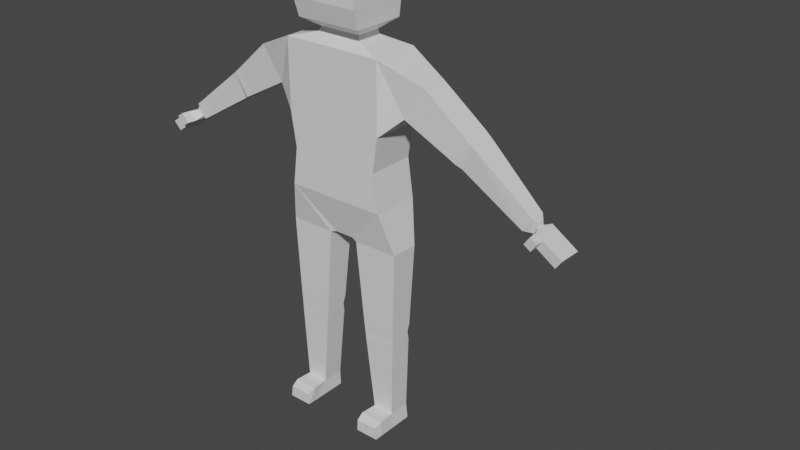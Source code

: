 # Source: human.blend  (saved by Blender 3.6.11; exported with 4.5.12 LTS)
import bpy
from mathutils import Matrix  # noqa: F401  (used for matrix-valued properties, if any)

bpy.ops.wm.read_factory_settings(use_empty=True)
scene = bpy.context.scene
scene.name = 'Scene'

# ---- collections
col_collection = bpy.data.collections.new('Collection'); scene.collection.children.link(col_collection)

# ---- materials (node trees are filled in below, after node groups)
mat_material = bpy.data.materials.new('Material')
mat_material.alpha_threshold = 0.0
mat_material.use_transparent_shadow = False
mat_material.roughness = 0.5
mat_material.line_color = (0.0, 0.0, 0.0, 1.0)

# ---- material node trees
mat_material.use_nodes = True; mat_material.node_tree.nodes.clear()
_N = mat_material.node_tree.nodes; _L = mat_material.node_tree.links
n0 = _N.new('ShaderNodeOutputMaterial'); n0.name = 'Material Output'; n0.location = (300, 300)
n1 = _N.new('ShaderNodeBsdfPrincipled'); n1.name = 'Principled BSDF'; n1.location = (10, 300)
n1.distribution = 'GGX'
n1.subsurface_method = 'RANDOM_WALK_SKIN'
n1.inputs[3].default_value = 1.45
n1.inputs[27].default_value = (0.0, 0.0, 0.0, 1.0)
n1.inputs[28].default_value = 1.0
_L.new(n1.outputs[0], n0.inputs[0])
n0.is_active_output = True

# ---- world
world_world = bpy.data.worlds.new('World'); scene.world = world_world
world_world.use_nodes = True; world_world.node_tree.nodes.clear()
_N = world_world.node_tree.nodes; _L = world_world.node_tree.links
n0 = _N.new('ShaderNodeOutputWorld'); n0.name = 'World Output'; n0.location = (300, 300)
n1 = _N.new('ShaderNodeBackground'); n1.name = 'Background'; n1.location = (10, 300)
n1.inputs[0].default_value = (0.05088, 0.05088, 0.05088, 1.0)
_L.new(n1.outputs[0], n0.inputs[0])
n0.is_active_output = True
world_world.color = (0.05088, 0.05088, 0.05088)
world_world.use_sun_shadow = False
world_world.sun_shadow_jitter_overblur = 0.0

# ---- meshes
me_cube = bpy.data.meshes.new('Cube')
me_cube.from_pydata([(0.1851, 0.08776, 0.8554), (0.03583, 0.04781, 0.708), (0.1851, -0.08776, 0.8554), (0.03583, -0.04781, 0.708), (0.0, 0.04781, 0.708), (0.0, -0.08776, 0.8554), (0.0, -0.04781, 0.708), (0.0, 0.08776, 0.8554), (0.166, 0.08776, 0.9929), (0.166, -0.08776, 0.9929), (0.0, 0.08776, 0.9929), (0.0, -0.08776, 0.9929), (0.2234, 0.05179, 0.701), (0.05739, 0.05179, 0.701), (0.2234, -0.05179, 0.701), (0.05739, -0.05179, 0.701), (0.2105, 0.03254, 0.3668), (0.08759, 0.03254, 0.3668), (0.2105, -0.04668, 0.3668), (0.08759, -0.04668, 0.3668), (0.1995, 0.03961, 0.05576), (0.1203, 0.03961, 0.05582), (0.1995, -0.03961, 0.05576), (0.1203, -0.03961, 0.05582), (0.2057, 0.03961, -3.289e-05), (0.1181, 0.03961, 3.292e-05), (0.2057, -0.03961, -3.295e-05), (0.1181, -0.03961, 3.292e-05), (0.1994, -0.1317, 0.04344), (0.1203, -0.1317, 0.04349), (0.2057, -0.1317, -3.301e-05), (0.1181, -0.1317, 3.285e-05), (0.1851, 0.08776, 1.118), (0.1851, -0.08776, 1.118), (0.0, 0.08776, 1.118), (0.0, -0.08776, 1.118), (0.1851, 0.08776, 1.371), (0.1851, -0.08776, 1.371), (0.0, 0.08776, 1.371), (0.0, -0.08776, 1.371), (0.2618, 0.04866, 1.187), (0.2618, -0.04866, 1.187), (0.3409, 0.04866, 1.302), (0.3409, -0.04866, 1.302), (0.4484, 0.06155, 1.087), (0.4484, -0.03577, 1.087), (0.5015, 0.06155, 1.165), (0.5015, -0.03577, 1.165), (0.6911, 0.02687, 0.9418), (0.6911, -0.02687, 0.9418), (0.7249, 0.02687, 0.9911), (0.7249, -0.02687, 0.9911), (0.7078, 0.01637, 0.938), (0.7078, -0.01637, 0.938), (0.7344, 0.01637, 0.9769), (0.7344, -0.01637, 0.9769), (0.7216, 0.01743, 0.9379), (0.7226, -0.01502, 0.9395), (0.7373, 0.01461, 0.9598), (0.7384, -0.01784, 0.9614), (0.7267, 0.04726, 0.9244), (0.7297, -0.04343, 0.929), (0.7501, 0.04306, 0.957), (0.7531, -0.04762, 0.9616), (0.7515, 0.04731, 0.908), (0.7544, -0.04338, 0.9126), (0.7748, 0.04312, 0.9406), (0.7778, -0.04757, 0.9452), (0.8184, 0.04745, 0.8634), (0.8214, -0.04323, 0.8681), (0.8418, 0.04326, 0.8961), (0.8447, -0.04743, 0.9007), (0.7308, -0.07643, 0.9307), (0.7542, -0.08062, 0.9633), (0.7555, -0.07638, 0.9143), (0.7789, -0.08057, 0.9469), (0.08222, 0.04917, 1.397), (0.08222, -0.04917, 1.397), (0.0, 0.04917, 1.397), (0.0, -0.04917, 1.397), (0.1205, 0.09736, 1.447), (0.1205, -0.09736, 1.447), (0.0, 0.09736, 1.447), (0.0, -0.09736, 1.447), (0.1242, 0.103, 1.514), (0.1242, -0.1152, 1.514), (0.0, 0.103, 1.514), (0.0, -0.1152, 1.514), (0.1242, 0.103, 1.6), (0.1242, -0.1152, 1.6), (0.0, 0.103, 1.6), (0.0, -0.1152, 1.6), (0.1129, 0.0859, 1.661), (0.1129, -0.0859, 1.661), (0.0, 0.0859, 1.661), (0.0, -0.0859, 1.661), (0.06859, 0.01844, 1.677), (0.06859, -0.01844, 1.677), (0.0, 0.01844, 1.677), (0.0, -0.01844, 1.677), (0.1181, -0.1013, 3.287e-05), (0.1154, -0.1013, 0.05582), (0.2057, -0.1013, -3.299e-05), (0.2044, -0.1013, 0.05576), (0.2094, 0.03961, 0.3342), (0.09101, 0.03961, 0.3343), (0.09101, -0.04668, 0.3343), (0.2094, -0.04668, 0.3342), (0.2117, -0.0478, 0.3975), (0.2117, 0.04073, 0.3975), (0.08481, 0.04073, 0.3976), (0.08481, -0.0478, 0.3976), (0.5196, 0.05979, 1.151), (0.4681, 0.0663, 1.075), (0.4681, -0.02749, 1.075), (0.5196, -0.034, 1.151), (0.4253, -0.03577, 1.099), (0.4816, -0.03577, 1.182), (0.4816, 0.06155, 1.182), (0.4253, 0.06155, 1.099), (0.0, 0.04352, 1.413), (0.07897, 0.04352, 1.413), (0.07897, -0.04352, 1.413), (0.0, -0.04352, 1.413)], [], [(4, 1, 3, 6), (0, 2, 14, 12), (4, 7, 0, 1), (2, 0, 8, 9), (3, 2, 5, 6), (11, 9, 33, 35), (5, 2, 9, 11), (0, 7, 10, 8), (109, 108, 18, 16), (1, 0, 12, 13), (3, 1, 13, 15), (2, 3, 15, 14), (105, 104, 20, 21), (110, 109, 16, 17), (111, 110, 17, 19), (108, 111, 19, 18), (23, 21, 25, 27), (106, 105, 21, 23), (107, 106, 23, 22), (104, 107, 22, 20), (25, 24, 26, 27), (101, 100, 31, 29), (20, 22, 26, 24), (21, 20, 24, 25), (28, 29, 31, 30), (100, 102, 30, 31), (102, 103, 28, 30), (103, 101, 29, 28), (32, 34, 38, 36), (9, 8, 32, 33), (8, 10, 34, 32), (39, 37, 77, 79), (35, 33, 37, 39), (32, 36, 42, 40), (117, 116, 45, 47), (37, 33, 41, 43), (33, 32, 40, 41), (36, 37, 43, 42), (113, 112, 50, 48), (118, 117, 47, 46), (119, 118, 46, 44), (116, 119, 44, 45), (48, 50, 54, 52), (114, 113, 48, 49), (115, 114, 49, 51), (112, 115, 51, 50), (55, 53, 57, 59), (49, 48, 52, 53), (51, 49, 53, 55), (50, 51, 55, 54), (56, 58, 62, 60), (54, 55, 59, 58), (52, 54, 58, 56), (53, 52, 56, 57), (60, 62, 66, 64), (57, 56, 60, 61), (59, 57, 61, 63), (58, 59, 63, 62), (67, 65, 69, 71), (61, 60, 64, 65), (65, 67, 75, 74), (62, 63, 67, 66), (69, 68, 70, 71), (66, 67, 71, 70), (64, 66, 70, 68), (65, 64, 68, 69), (73, 72, 74, 75), (63, 61, 72, 73), (61, 65, 74, 72), (67, 63, 73, 75), (121, 120, 82, 80), (37, 36, 76, 77), (36, 38, 78, 76), (80, 82, 86, 84), (123, 122, 81, 83), (122, 121, 80, 81), (85, 84, 88, 89), (83, 81, 85, 87), (81, 80, 84, 85), (91, 89, 93, 95), (84, 86, 90, 88), (87, 85, 89, 91), (95, 93, 97, 99), (89, 88, 92, 93), (88, 90, 94, 92), (96, 98, 99, 97), (93, 92, 96, 97), (92, 94, 98, 96), (22, 23, 101, 103), (26, 22, 103, 102), (27, 26, 102, 100), (23, 27, 100, 101), (16, 18, 107, 104), (18, 19, 106, 107), (19, 17, 105, 106), (17, 16, 104, 105), (14, 15, 111, 108), (15, 13, 110, 111), (13, 12, 109, 110), (12, 14, 108, 109), (46, 47, 115, 112), (47, 45, 114, 115), (45, 44, 113, 114), (44, 46, 112, 113), (41, 40, 119, 116), (40, 42, 118, 119), (42, 43, 117, 118), (43, 41, 116, 117), (77, 76, 121, 122), (79, 77, 122, 123), (76, 78, 120, 121)])
_uv = me_cube.uv_layers.new(name='UVMap')
_uv.uv.foreach_set('vector', [0.25, 0.5, 0.375, 0.5, 0.375, 0.75, 0.25, 0.75, 0.625, 0.5, 0.625, 0.75, 0.625, 0.75, 0.625, 0.5, 0.375, 0.375, 0.625, 0.375, 0.625, 0.5, 0.375, 0.5, 0.625, 0.75, 0.625, 0.5, 0.625, 0.5, 0.625, 0.75, 0.375, 0.75, 0.625, 0.75, 0.625, 0.875, 0.375, 0.875, 0.625, 0.875, 0.625, 0.75, 0.625, 0.75, 0.625, 0.875, 0.625, 0.875, 0.625, 0.75, 0.625, 0.75, 0.625, 0.875, 0.625, 0.5, 0.625, 0.375, 0.625, 0.375, 0.625, 0.5, 0.625, 0.5, 0.625, 0.75, 0.625, 0.75, 0.625, 0.5, 0.375, 0.5, 0.625, 0.5, 0.625, 0.5, 0.375, 0.5, 0.375, 0.75, 0.375, 0.5, 0.375, 0.5, 0.375, 0.75, 0.625, 0.75, 0.375, 0.75, 0.375, 0.75, 0.625, 0.75, 0.375, 0.5, 0.625, 0.5, 0.625, 0.5, 0.375, 0.5, 0.375, 0.5, 0.625, 0.5, 0.625, 0.5, 0.375, 0.5, 0.375, 0.75, 0.375, 0.5, 0.375, 0.5, 0.375, 0.75, 0.625, 0.75, 0.375, 0.75, 0.375, 0.75, 0.625, 0.75, 0.375, 0.75, 0.375, 0.5, 0.375, 0.5, 0.375, 0.75, 0.375, 0.75, 0.375, 0.5, 0.375, 0.5, 0.375, 0.75, 0.625, 0.75, 0.375, 0.75, 0.375, 0.75, 0.625, 0.75, 0.625, 0.5, 0.625, 0.75, 0.625, 0.75, 0.625, 0.5, 0.375, 0.5, 0.625, 0.5, 0.625, 0.75, 0.375, 0.75, 0.375, 0.75, 0.375, 0.75, 0.375, 0.75, 0.375, 0.75, 0.625, 0.5, 0.625, 0.75, 0.625, 0.75, 0.625, 0.5, 0.375, 0.5, 0.625, 0.5, 0.625, 0.5, 0.375, 0.5, 0.625, 0.75, 0.375, 0.75, 0.375, 0.75, 0.625, 0.75, 0.375, 0.75, 0.625, 0.75, 0.625, 0.75, 0.375, 0.75, 0.625, 0.75, 0.625, 0.75, 0.625, 0.75, 0.625, 0.75, 0.625, 0.75, 0.375, 0.75, 0.375, 0.75, 0.625, 0.75, 0.625, 0.5, 0.625, 0.375, 0.625, 0.375, 0.625, 0.5, 0.625, 0.75, 0.625, 0.5, 0.625, 0.5, 0.625, 0.75, 0.625, 0.5, 0.625, 0.375, 0.625, 0.375, 0.625, 0.5, 0.625, 0.875, 0.625, 0.75, 0.625, 0.75, 0.625, 0.875, 0.625, 0.875, 0.625, 0.75, 0.625, 0.75, 0.625, 0.875, 0.625, 0.5, 0.625, 0.5, 0.625, 0.5, 0.625, 0.5, 0.625, 0.75, 0.625, 0.75, 0.625, 0.75, 0.625, 0.75, 0.625, 0.75, 0.625, 0.75, 0.625, 0.75, 0.625, 0.75, 0.625, 0.75, 0.625, 0.5, 0.625, 0.5, 0.625, 0.75, 0.625, 0.5, 0.625, 0.75, 0.625, 0.75, 0.625, 0.5, 0.625, 0.5, 0.625, 0.5, 0.625, 0.5, 0.625, 0.5, 0.625, 0.5, 0.625, 0.75, 0.625, 0.75, 0.625, 0.5, 0.625, 0.5, 0.625, 0.5, 0.625, 0.5, 0.625, 0.5, 0.625, 0.75, 0.625, 0.5, 0.625, 0.5, 0.625, 0.75, 0.625, 0.5, 0.625, 0.5, 0.625, 0.5, 0.625, 0.5, 0.625, 0.75, 0.625, 0.5, 0.625, 0.5, 0.625, 0.75, 0.625, 0.75, 0.625, 0.75, 0.625, 0.75, 0.625, 0.75, 0.625, 0.5, 0.625, 0.75, 0.625, 0.75, 0.625, 0.5, 0.625, 0.75, 0.625, 0.75, 0.625, 0.75, 0.625, 0.75, 0.625, 0.75, 0.625, 0.5, 0.625, 0.5, 0.625, 0.75, 0.625, 0.75, 0.625, 0.75, 0.625, 0.75, 0.625, 0.75, 0.625, 0.5, 0.625, 0.75, 0.625, 0.75, 0.625, 0.5, 0.625, 0.5, 0.625, 0.5, 0.625, 0.5, 0.625, 0.5, 0.625, 0.5, 0.625, 0.75, 0.625, 0.75, 0.625, 0.5, 0.625, 0.5, 0.625, 0.5, 0.625, 0.5, 0.625, 0.5, 0.625, 0.75, 0.625, 0.5, 0.625, 0.5, 0.625, 0.75, 0.625, 0.5, 0.625, 0.5, 0.625, 0.5, 0.625, 0.5, 0.625, 0.75, 0.625, 0.5, 0.625, 0.5, 0.625, 0.75, 0.625, 0.75, 0.625, 0.75, 0.625, 0.75, 0.625, 0.75, 0.625, 0.5, 0.625, 0.75, 0.625, 0.75, 0.625, 0.5, 0.625, 0.75, 0.625, 0.75, 0.625, 0.75, 0.625, 0.75, 0.625, 0.75, 0.625, 0.5, 0.625, 0.5, 0.625, 0.75, 0.625, 0.75, 0.625, 0.75, 0.625, 0.75, 0.625, 0.75, 0.625, 0.5, 0.625, 0.75, 0.625, 0.75, 0.625, 0.5, 0.625, 0.75, 0.625, 0.5, 0.625, 0.5, 0.625, 0.75, 0.625, 0.5, 0.625, 0.75, 0.625, 0.75, 0.625, 0.5, 0.625, 0.5, 0.625, 0.5, 0.625, 0.5, 0.625, 0.5, 0.625, 0.75, 0.625, 0.5, 0.625, 0.5, 0.625, 0.75, 0.625, 0.75, 0.625, 0.75, 0.625, 0.75, 0.625, 0.75, 0.625, 0.75, 0.625, 0.75, 0.625, 0.75, 0.625, 0.75, 0.625, 0.75, 0.625, 0.75, 0.625, 0.75, 0.625, 0.75, 0.625, 0.75, 0.625, 0.75, 0.625, 0.75, 0.625, 0.75, 0.625, 0.5, 0.625, 0.375, 0.625, 0.375, 0.625, 0.5, 0.625, 0.75, 0.625, 0.5, 0.625, 0.5, 0.625, 0.75, 0.625, 0.5, 0.625, 0.375, 0.625, 0.375, 0.625, 0.5, 0.625, 0.5, 0.625, 0.375, 0.625, 0.375, 0.625, 0.5, 0.625, 0.875, 0.625, 0.75, 0.625, 0.75, 0.625, 0.875, 0.625, 0.75, 0.625, 0.5, 0.625, 0.5, 0.625, 0.75, 0.625, 0.75, 0.625, 0.5, 0.625, 0.5, 0.625, 0.75, 0.625, 0.875, 0.625, 0.75, 0.625, 0.75, 0.625, 0.875, 0.625, 0.75, 0.625, 0.5, 0.625, 0.5, 0.625, 0.75, 0.625, 0.875, 0.625, 0.75, 0.625, 0.75, 0.625, 0.875, 0.625, 0.5, 0.625, 0.375, 0.625, 0.375, 0.625, 0.5, 0.625, 0.875, 0.625, 0.75, 0.625, 0.75, 0.625, 0.875, 0.625, 0.875, 0.625, 0.75, 0.625, 0.75, 0.625, 0.875, 0.625, 0.75, 0.625, 0.5, 0.625, 0.5, 0.625, 0.75, 0.625, 0.5, 0.625, 0.375, 0.625, 0.375, 0.625, 0.5, 0.625, 0.5, 0.75, 0.5, 0.75, 0.75, 0.625, 0.75, 0.625, 0.75, 0.625, 0.5, 0.625, 0.5, 0.625, 0.75, 0.625, 0.5, 0.625, 0.375, 0.625, 0.375, 0.625, 0.5, 0.625, 0.75, 0.375, 0.75, 0.375, 0.75, 0.625, 0.75, 0.625, 0.75, 0.625, 0.75, 0.625, 0.75, 0.625, 0.75, 0.375, 0.75, 0.625, 0.75, 0.625, 0.75, 0.375, 0.75, 0.375, 0.75, 0.375, 0.75, 0.375, 0.75, 0.375, 0.75, 0.625, 0.5, 0.625, 0.75, 0.625, 0.75, 0.625, 0.5, 0.625, 0.75, 0.375, 0.75, 0.375, 0.75, 0.625, 0.75, 0.375, 0.75, 0.375, 0.5, 0.375, 0.5, 0.375, 0.75, 0.375, 0.5, 0.625, 0.5, 0.625, 0.5, 0.375, 0.5, 0.625, 0.75, 0.375, 0.75, 0.375, 0.75, 0.625, 0.75, 0.375, 0.75, 0.375, 0.5, 0.375, 0.5, 0.375, 0.75, 0.375, 0.5, 0.625, 0.5, 0.625, 0.5, 0.375, 0.5, 0.625, 0.5, 0.625, 0.75, 0.625, 0.75, 0.625, 0.5, 0.625, 0.5, 0.625, 0.75, 0.625, 0.75, 0.625, 0.5, 0.625, 0.75, 0.625, 0.75, 0.625, 0.75, 0.625, 0.75, 0.625, 0.75, 0.625, 0.5, 0.625, 0.5, 0.625, 0.75, 0.625, 0.5, 0.625, 0.5, 0.625, 0.5, 0.625, 0.5, 0.625, 0.75, 0.625, 0.5, 0.625, 0.5, 0.625, 0.75, 0.625, 0.5, 0.625, 0.5, 0.625, 0.5, 0.625, 0.5, 0.625, 0.5, 0.625, 0.75, 0.625, 0.75, 0.625, 0.5, 0.625, 0.75, 0.625, 0.75, 0.625, 0.75, 0.625, 0.75, 0.625, 0.75, 0.625, 0.5, 0.625, 0.5, 0.625, 0.75, 0.625, 0.875, 0.625, 0.75, 0.625, 0.75, 0.625, 0.875, 0.625, 0.5, 0.625, 0.375, 0.625, 0.375, 0.625, 0.5])
me_cube.materials.append(mat_material)
me_cube.use_mirror_vertex_groups = False
me_cube.update()
arm_armature = bpy.data.armatures.new('Armature')  # bones are not reproduced

# ---- objects
ob_human = bpy.data.objects.new('Human', me_cube)
ob_armature = bpy.data.objects.new('Armature', arm_armature)

# ---- transforms, parenting, visibility, modifiers, constraints
ob_human.parent = ob_armature
ob_human.location = (0.0, 0.0, 0.0)
ob_human.lock_rotations_4d = False
ob_human.empty_display_type = 'ARROWS'
ob_human.lineart.crease_threshold = 0.0
_vg = ob_human.vertex_groups.new(name='root')
for _i, _w in zip([0, 1, 2, 3, 4, 5, 6, 7, 8, 9, 10, 11, 13, 15], [0.1147, 0.6344, 0.09817, 0.6169, 0.8398, 0.7597, 0.7806, 0.8247, 0.0328, 0.04714, 0.1032, 0.1224, 0.3967, 0.2835]): _vg.add([_i], _w, 'REPLACE')
_vg = ob_human.vertex_groups.new(name='spine1')
for _i, _w in zip([0, 2, 5, 7, 8, 9, 10, 11, 32, 33, 34, 35, 40], [0.1178, 0.1209, 0.1148, 0.09355, 0.5765, 0.5581, 0.7538, 0.6637, 0.1202, 0.1327, 0.07804, 0.1075, 0.003234]): _vg.add([_i], _w, 'REPLACE')
_vg = ob_human.vertex_groups.new(name='spine2')
for _i, _w in zip([0, 2, 5, 8, 9, 10, 11, 32, 33, 34, 35, 36, 37, 38, 39, 40, 41, 76, 77, 78, 79, 80, 81, 82, 83, 84, 86, 87, 120, 121, 122, 123], [0.01039, 0.01567, 0.008162, 0.1476, 0.1538, 0.1172, 0.1662, 0.5229, 0.5208, 0.8765, 0.8183, 0.05728, 0.05275, 0.7984, 0.7574, 0.1156, 0.06737, 0.1678, 0.1466, 0.5774, 0.5092, 0.05623, 0.03826, 0.1022, 0.09986, 0.002078, 0.02768, 0.03097, 0.3024, 0.1188, 0.1086, 0.2522]): _vg.add([_i], _w, 'REPLACE')
_vg = ob_human.vertex_groups.new(name='neck')
for _i, _w in zip([38, 39, 76, 77, 78, 79, 80, 81, 82, 83, 86, 87, 120, 121, 122, 123], [0.06459, 0.05834, 0.06486, 0.05008, 0.2038, 0.2716, 0.03374, 0.003044, 0.1418, 0.1809, 0.05185, 0.07002, 0.4558, 0.07392, 0.07537, 0.4762]): _vg.add([_i], _w, 'REPLACE')
_vg = ob_human.vertex_groups.new(name='head')
for _i, _w in zip([36, 37, 38, 39, 76, 77, 78, 79, 80, 81, 82, 83, 84, 85, 86, 87, 88, 89, 90, 91, 92, 93, 94, 95, 96, 97, 98, 99, 120, 121, 122, 123], [0.02463, 0.01793, 0.03085, 0.05744, 0.2157, 0.2532, 0.1199, 0.135, 0.7699, 0.7987, 0.6982, 0.676, 0.8971, 0.9022, 0.8817, 0.8651, 0.9575, 0.9569, 0.9596, 0.9492, 0.9773, 0.9751, 0.9824, 0.9773, 0.9878, 0.9869, 0.9923, 0.9916, 0.1721, 0.4884, 0.5147, 0.2024]): _vg.add([_i], _w, 'REPLACE')
_vg = ob_human.vertex_groups.new(name='shoulder.L')
for _i, _w in zip([32, 33, 36, 37, 38, 39, 40, 41, 42, 43, 76, 77, 78, 79, 80, 81, 82, 83, 84, 85, 86, 120, 121, 122, 123], [0.06078, 0.03837, 0.8086, 0.8015, 0.08347, 0.1064, 0.001238, 0.01752, 0.0544, 0.0506, 0.5287, 0.528, 0.09748, 0.0767, 0.1266, 0.1253, 0.05584, 0.03163, 0.05295, 0.05405, 0.003283, 0.06825, 0.3057, 0.289, 0.06442]): _vg.add([_i], _w, 'REPLACE')
_vg = ob_human.vertex_groups.new(name='upperarm.L')
for _i, _w in zip([8, 9, 32, 33, 35, 36, 37, 40, 41, 42, 43, 44, 45, 46, 47, 112, 113, 114, 115, 116, 117, 118, 119], [0.05808, 0.06202, 0.2487, 0.2471, 0.002227, 0.08852, 0.09781, 0.812, 0.8664, 0.941, 0.9288, 0.32, 0.3646, 0.3337, 0.4644, 0.08532, 0.07986, 0.09662, 0.1326, 0.8077, 0.8196, 0.8259, 0.8274]): _vg.add([_i], _w, 'REPLACE')
_vg = ob_human.vertex_groups.new(name='lowerarm.L')
for _i, _w in zip([44, 45, 46, 47, 48, 49, 50, 51, 52, 53, 54, 55, 56, 57, 58, 59, 60, 61, 62, 63, 64, 65, 67, 72, 73, 74, 75, 112, 113, 114, 115, 116, 117, 118, 119], [0.6771, 0.6321, 0.6649, 0.5336, 0.9727, 0.9696, 0.9678, 0.9661, 0.7432, 0.7347, 0.7331, 0.7386, 0.2099, 0.1691, 0.1576, 0.2009, 0.09469, 0.08131, 0.07287, 0.09545, 0.001109, 0.002325, 0.009393, 0.05929, 0.05681, 0.02595, 0.03604, 0.9138, 0.919, 0.902, 0.8661, 0.1853, 0.1762, 0.1714, 0.1655]): _vg.add([_i], _w, 'REPLACE')
_vg = ob_human.vertex_groups.new(name='hand.L')
for _i, _w in zip([48, 49, 50, 51, 52, 53, 54, 55, 56, 57, 58, 59, 60, 61, 62, 63, 64, 65, 66, 67, 68, 69, 70, 71, 72, 73, 74, 75], [0.00238, 0.008584, 0.01195, 0.0143, 0.2565, 0.265, 0.2664, 0.2608, 0.79, 0.8308, 0.8423, 0.799, 0.9053, 0.9186, 0.9271, 0.9045, 0.9744, 0.9738, 0.9806, 0.9703, 0.9959, 0.9964, 0.9971, 0.9953, 0.9407, 0.9431, 0.962, 0.957]): _vg.add([_i], _w, 'REPLACE')
_vg = ob_human.vertex_groups.new(name='shoulder.R')
_vg = ob_human.vertex_groups.new(name='upperarm.R')
_vg = ob_human.vertex_groups.new(name='lowerarm.R')
_vg = ob_human.vertex_groups.new(name='hand.R')
_vg = ob_human.vertex_groups.new(name='upperleg.L')
for _i, _w in zip([0, 1, 2, 3, 4, 5, 6, 7, 8, 9, 11, 12, 13, 14, 15, 16, 17, 18, 19, 32, 33, 104, 105, 106, 107, 108, 109, 110, 111], [0.722, 0.3523, 0.7325, 0.3714, 0.1494, 0.09221, 0.2073, 0.06434, 0.1606, 0.164, 0.0157, 0.9662, 0.5923, 0.9671, 0.705, 0.6827, 0.6671, 0.6851, 0.6682, 0.01265, 0.0241, 0.1427, 0.1552, 0.1472, 0.1326, 0.9392, 0.9359, 0.9123, 0.9225]): _vg.add([_i], _w, 'REPLACE')
_vg = ob_human.vertex_groups.new(name='lowerleg.L')
for _i, _w in zip([16, 17, 18, 19, 20, 21, 22, 23, 24, 25, 26, 27, 104, 105, 106, 107, 108, 109, 110, 111], [0.314, 0.3258, 0.3078, 0.321, 0.8637, 0.8839, 0.07533, 0.04539, 0.5199, 0.5194, 0.06894, 0.05033, 0.8512, 0.8384, 0.8319, 0.8485, 0.05847, 0.06236, 0.0752, 0.0684]): _vg.add([_i], _w, 'REPLACE')
_vg = ob_human.vertex_groups.new(name='foot.L')
for _i, _w in zip([20, 21, 22, 23, 24, 25, 26, 27, 28, 29, 30, 31, 100, 101, 102, 103], [0.134, 0.1138, 0.923, 0.9511, 0.4795, 0.4801, 0.9307, 0.9495, 0.9932, 0.9967, 0.9931, 0.9975, 0.9939, 0.992, 0.987, 0.9847]): _vg.add([_i], _w, 'REPLACE')
_vg = ob_human.vertex_groups.new(name='upperleg.R')
_vg = ob_human.vertex_groups.new(name='lowerleg.R')
_vg = ob_human.vertex_groups.new(name='foot.R')
_m = ob_human.modifiers.new('Mirror', 'MIRROR')
_m.use_clip = True
_m = ob_human.modifiers.new('Armature', 'ARMATURE')
_m.object = ob_armature
ob_armature.location = (0.0, 0.0, 0.0)
ob_armature.show_in_front = True

# ---- collection membership
col_collection.objects.link(ob_human)
col_collection.objects.link(ob_armature)

# ---- scene / render settings (as saved in the file)
scene.frame_start = 1; scene.frame_end = 60; scene.frame_set(45)
scene.render.engine = 'BLENDER_EEVEE_NEXT'
scene.cycles.sampling_pattern = 'TABULATED_SOBOL'
scene.view_settings.view_transform = 'Filmic'
bpy.context.view_layer.update()

# ---- added for rendering (the .blend has no active camera and no usable light): camera, sun
cam_auto = bpy.data.cameras.new('AutoCamera')
cam_auto.lens = 50.0
cam_auto.sensor_width = 36.0
cam_auto.clip_end = 1000.0
ob_auto_camera = bpy.data.objects.new('AutoCamera', cam_auto)
scene.collection.objects.link(ob_auto_camera)
ob_auto_camera.location = (2.26353, -2.47088, 2.43784)
ob_auto_camera.rotation_euler = (1.09748, -7.21219e-08, 0.694738)
scene.camera = ob_auto_camera
light_auto_sun = bpy.data.lights.new('AutoSun', 'SUN')
light_auto_sun.energy = 3.0
light_auto_sun.angle = 0.0523599
ob_auto_sun = bpy.data.objects.new('AutoSun', light_auto_sun)
scene.collection.objects.link(ob_auto_sun)
ob_auto_sun.rotation_euler = (0.872665, 0.174533, 0.523599)
bpy.context.view_layer.update()
